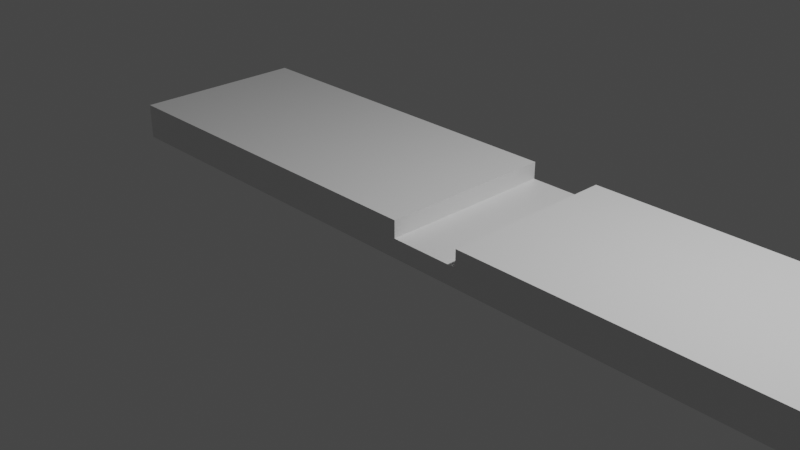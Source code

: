 # Source: downstep.blend  (saved by Blender 2.93.21; exported with 4.5.12 LTS)
import bpy
from mathutils import Matrix  # noqa: F401  (used for matrix-valued properties, if any)

bpy.ops.wm.read_factory_settings(use_empty=True)
scene = bpy.context.scene
scene.name = 'Scene'

# ---- collections
col_collection = bpy.data.collections.new('Collection'); scene.collection.children.link(col_collection)

# ---- materials (node trees are filled in below, after node groups)
mat_material = bpy.data.materials.new('Material')
mat_material.alpha_threshold = 0.0
mat_material.use_transparent_shadow = False
mat_material.line_color = (0.0, 0.0, 0.0, 1.0)

# ---- material node trees
mat_material.use_nodes = True; mat_material.node_tree.nodes.clear()
_N = mat_material.node_tree.nodes; _L = mat_material.node_tree.links
n0 = _N.new('ShaderNodeOutputMaterial'); n0.name = 'Material Output'; n0.location = (300, 300)
n1 = _N.new('ShaderNodeBsdfPrincipled'); n1.name = 'Principled BSDF'; n1.location = (10, 300)
n1.distribution = 'GGX'
n1.subsurface_method = 'BURLEY'
n1.inputs[2].default_value = 0.4
n1.inputs[3].default_value = 1.45
n1.inputs[27].default_value = (0.0, 0.0, 0.0, 1.0)
n1.inputs[28].default_value = 1.0
_L.new(n1.outputs[0], n0.inputs[0])
n0.is_active_output = True

# ---- world
world_world = bpy.data.worlds.new('World'); scene.world = world_world
world_world.use_nodes = True; world_world.node_tree.nodes.clear()
_N = world_world.node_tree.nodes; _L = world_world.node_tree.links
n0 = _N.new('ShaderNodeOutputWorld'); n0.name = 'World Output'; n0.location = (300, 300)
n1 = _N.new('ShaderNodeBackground'); n1.name = 'Background'; n1.location = (10, 300)
n1.inputs[0].default_value = (0.05088, 0.05088, 0.05088, 1.0)
_L.new(n1.outputs[0], n0.inputs[0])
n0.is_active_output = True
world_world.color = (0.05088, 0.05088, 0.05088)
world_world.use_sun_shadow = False
world_world.sun_shadow_jitter_overblur = 0.0

# ---- cameras
cam_camera = bpy.data.cameras.new('Camera')
cam_camera.clip_end = 100.0
cam_camera.ortho_scale = 7.314

# ---- lights
light_light = bpy.data.lights.new('Light', 'POINT')
light_light.transmission_factor = 0.0
light_light.energy = 1000.0
light_light.shadow_soft_size = 0.1
light_light.shadow_maximum_resolution = 0.006
light_light.use_absolute_resolution = True

# ---- meshes
me_cube = bpy.data.meshes.new('Cube')
me_cube.from_pydata([(2.448, 6.006, -3.581), (2.448, 6.006, -4.407), (2.448, -2.662, -3.581), (2.448, -2.662, -4.407), (-1.39, 6.006, -3.581), (-1.39, 6.006, -4.407), (-1.39, -2.662, -3.581), (-1.39, -2.662, -4.407), (0.529, -2.662, -3.581), (0.529, -2.662, -4.407), (0.529, 6.006, -3.581), (0.529, 6.006, -4.407), (0.2265, -2.662, -3.581), (0.2265, 6.006, -4.407), (0.2265, -2.662, -4.407), (0.2265, 6.006, -3.581), (0.529, -2.662, -3.976), (0.529, 6.006, -3.976), (0.2265, -2.662, -3.976), (0.2265, 6.006, -3.976)], [], [(11, 1, 3, 9), (11, 10, 0, 1), (7, 6, 4, 5), (14, 12, 6, 7), (15, 4, 6, 12), (1, 0, 2, 3), (0, 10, 8, 2), (3, 2, 8, 9), (17, 11, 13, 19), (13, 11, 9, 14), (5, 13, 14, 7), (5, 4, 15, 13), (12, 18, 19, 15), (14, 9, 16, 18), (17, 19, 18, 16), (8, 10, 17, 16)])
_uv = me_cube.uv_layers.new(name='UVMap')
_uv.uv.foreach_set('vector', [0.5, 0.0, 0.625, 0.0, 0.625, 0.25, 0.5, 0.25, 0.375, 0.375, 0.625, 0.375, 0.625, 0.5, 0.375, 0.5, 0.375, 0.5, 0.625, 0.5, 0.625, 0.75, 0.375, 0.75, 0.375, 0.8947, 0.625, 0.8947, 0.625, 1.0, 0.375, 1.0, 0.2697, 0.5, 0.375, 0.5, 0.375, 0.75, 0.2697, 0.75, 0.625, 0.5, 0.875, 0.5, 0.875, 0.75, 0.625, 0.75, 0.125, 0.5, 0.25, 0.5, 0.25, 0.75, 0.125, 0.75, 0.375, 0.75, 0.625, 0.75, 0.625, 0.875, 0.375, 0.875, 0.25, 0.5, 0.5, 0.0, 0.4803, 0.0, 0.2697, 0.5, 0.4803, 0.0, 0.5, 0.0, 0.5, 0.25, 0.4803, 0.25, 0.375, 0.0, 0.4803, 0.0, 0.4803, 0.25, 0.375, 0.25, 0.375, 0.25, 0.625, 0.25, 0.625, 0.3553, 0.375, 0.3553, 0.2697, 0.75, 0.2697, 0.75, 0.2697, 0.5, 0.2697, 0.5, 0.4803, 0.25, 0.5, 0.25, 0.25, 0.75, 0.2697, 0.75, 0.25, 0.5, 0.2697, 0.5, 0.2697, 0.75, 0.25, 0.75, 0.25, 0.75, 0.25, 0.5, 0.25, 0.5, 0.25, 0.75])
me_cube.materials.append(mat_material)
me_cube.use_remesh_preserve_volume = False
me_cube.use_remesh_preserve_attributes = False
me_cube.use_mirror_vertex_groups = False
me_cube.update()

# ---- objects
ob_cube = bpy.data.objects.new('Cube', me_cube)
ob_light = bpy.data.objects.new('Light', light_light)
ob_camera = bpy.data.objects.new('Camera', cam_camera)

# ---- transforms, parenting, visibility, modifiers, constraints
ob_cube.location = (0.0, 0.0, 2.135)
ob_cube.scale = (2.605, 0.2307, 0.4842)
ob_cube.lock_rotations_4d = False
ob_cube.lock_scale = (True, True, True)
ob_cube.empty_display_type = 'ARROWS'
ob_cube.lineart.crease_threshold = 0.0
ob_light.location = (4.076, 1.005, 5.904)
ob_light.rotation_euler = (0.6503, 0.05522, 1.866)
ob_light.lock_rotations_4d = False
ob_light.empty_display_type = 'ARROWS'
ob_light.color = (0.0, 0.0, 0.0, 0.0)
ob_light.lineart.crease_threshold = 0.0
ob_camera.location = (7.359, -6.926, 4.958)
ob_camera.rotation_euler = (1.109, 0.0, 0.8149)
ob_camera.lock_rotations_4d = False
ob_camera.empty_display_type = 'ARROWS'
ob_camera.color = (0.0, 0.0, 0.0, 0.0)
ob_camera.display_type = 'WIRE'
ob_camera.lineart.crease_threshold = 0.0

# ---- collection membership
col_collection.objects.link(ob_cube)
col_collection.objects.link(ob_light)
col_collection.objects.link(ob_camera)

# ---- scene / render settings (as saved in the file)
scene.camera = ob_camera
scene.frame_start = 1; scene.frame_end = 250; scene.frame_set(1)
scene.render.engine = 'BLENDER_EEVEE_NEXT'
scene.cycles.use_denoising = False
scene.cycles.samples = 128
scene.cycles.sampling_pattern = 'TABULATED_SOBOL'
scene.cycles.use_adaptive_sampling = False
scene.cycles.use_light_tree = False
scene.view_settings.view_transform = 'Filmic'
bpy.context.view_layer.update()
